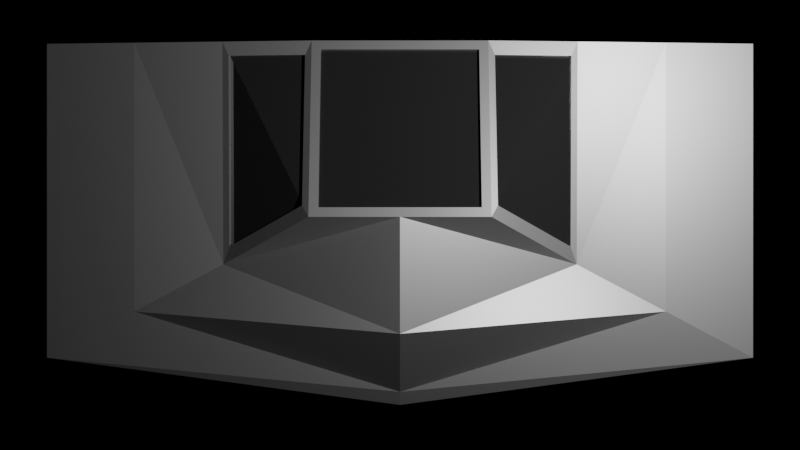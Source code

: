 # Source: ship_001.blend  (saved by Blender 3.4.6; exported with 4.5.12 LTS)
import bpy
from mathutils import Matrix  # noqa: F401  (used for matrix-valued properties, if any)

bpy.ops.wm.read_factory_settings(use_empty=True)
scene = bpy.context.scene
scene.name = 'Scene'

# ---- collections
col_collection = bpy.data.collections.new('Collection'); scene.collection.children.link(col_collection)

# ---- materials (node trees are filled in below, after node groups)
mat_hull = bpy.data.materials.new('Hull')
mat_hull.alpha_threshold = 0.0
mat_hull.use_transparent_shadow = False
mat_hull.roughness = 0.5
mat_hull.line_color = (0.0, 0.0, 0.0, 1.0)
mat_windows = bpy.data.materials.new('Windows')
mat_windows.use_transparent_shadow = False

# ---- material node trees
mat_hull.use_nodes = True; mat_hull.node_tree.nodes.clear()
_N = mat_hull.node_tree.nodes; _L = mat_hull.node_tree.links
n0 = _N.new('ShaderNodeOutputMaterial'); n0.name = 'Material Output'; n0.location = (300, 300)
n1 = _N.new('ShaderNodeBsdfPrincipled'); n1.name = 'Principled BSDF'; n1.location = (10, 300)
n1.distribution = 'GGX'
n1.subsurface_method = 'RANDOM_WALK_SKIN'
n1.inputs[0].default_value = (0.6383, 0.6383, 0.6383, 1.0)
n1.inputs[1].default_value = 0.8187
n1.inputs[3].default_value = 1.45
n1.inputs[27].default_value = (0.0, 0.0, 0.0, 1.0)
n1.inputs[28].default_value = 1.0
_L.new(n1.outputs[0], n0.inputs[0])
n0.is_active_output = True
mat_windows.use_nodes = True; mat_windows.node_tree.nodes.clear()
_N = mat_windows.node_tree.nodes; _L = mat_windows.node_tree.links
n0 = _N.new('ShaderNodeBsdfPrincipled'); n0.name = 'Principled BSDF'; n0.location = (10, 300)
n0.distribution = 'GGX'
n0.subsurface_method = 'RANDOM_WALK_SKIN'
n0.inputs[0].default_value = (0.03106, 0.03106, 0.03106, 1.0)
n0.inputs[2].default_value = 0.1036
n0.inputs[3].default_value = 1.45
n0.inputs[13].default_value = 1.0
n0.inputs[27].default_value = (0.0, 0.0, 0.0, 1.0)
n0.inputs[28].default_value = 1.0
n1 = _N.new('ShaderNodeOutputMaterial'); n1.name = 'Material Output'; n1.location = (300, 300)
_L.new(n0.outputs[0], n1.inputs[0])
n1.is_active_output = True

# ---- world
world_world = bpy.data.worlds.new('World'); scene.world = world_world
world_world.use_nodes = True; world_world.node_tree.nodes.clear()
_N = world_world.node_tree.nodes; _L = world_world.node_tree.links
n0 = _N.new('ShaderNodeOutputWorld'); n0.name = 'World Output'; n0.location = (300, 300)
n0.is_active_output = True
world_world.color = (0.05088, 0.05088, 0.05088)
world_world.use_sun_shadow = False
world_world.sun_shadow_jitter_overblur = 0.0

# ---- cameras
cam_camera = bpy.data.cameras.new('Camera')
cam_camera.clip_end = 100.0
cam_camera.ortho_scale = 7.314

# ---- lights
light_light = bpy.data.lights.new('Light', 'POINT')
light_light.transmission_factor = 0.0
light_light.energy = 1000.0
light_light.shadow_soft_size = 0.1
light_light.shadow_maximum_resolution = 0.006
light_light.use_absolute_resolution = True

# ---- meshes
me_cube = bpy.data.meshes.new('Cube')
me_cube.from_pydata([(1.0, 1.0, 0.2315), (1.0, 1.0, -0.3741), (1.0, -1.0, 0.6868), (1.0, -1.0, -0.3741), (4.07, 1.0, 0.0), (4.07, -2.619, 0.0), (0.0, 1.0, -0.3741), (0.0, -1.0, 0.6868), (0.0, -1.0, -0.3741), (0.0, 1.0, 0.2315), (0.0, -3.163, 0.0), (0.0, 1.0, -0.3127), (3.402, 1.0, 0.0), (0.836, 1.0, -0.3127), (0.0, 1.0, 0.1701), (0.836, 1.0, 0.1701), (2.023, 1.0, 0.1543), (3.046, 1.0, 0.07715), (2.023, -1.54, 0.09048), (3.046, -2.08, 0.07715), (0.0, -2.28, 0.6464), (0.0, -3.001, 0.07715), (1.691, 1.0, 0.1134), (2.547, 1.0, 0.0567), (0.0, -0.8953, 0.6629), (0.8953, 0.8953, 0.2553), (0.8953, -0.8953, 0.6629), (0.0, 0.8953, 0.2553), (0.0, -0.9049, 0.6209), (0.8953, 0.8857, 0.2133), (0.8953, -0.9049, 0.6209), (0.0, 0.8857, 0.2133), (1.074, 0.8356, 0.24), (1.074, -0.8747, 0.6294), (1.949, 0.8356, 0.1741), (1.949, -1.336, 0.1195), (1.06, 0.8321, 0.1991), (1.06, -0.8782, 0.5884), (1.935, 0.8321, 0.1331), (1.935, -1.34, 0.07852)], [], [(0, 9, 27, 25), (6, 1, 3, 8), (2, 18, 35, 33), (1, 4, 5, 3), (3, 5, 10, 8), (18, 2, 7, 20), (4, 1, 13, 12), (17, 4, 12, 23), (9, 0, 15, 14), (1, 6, 11, 13), (0, 16, 22, 15), (16, 17, 23, 22), (5, 19, 21, 10), (19, 18, 20, 21), (4, 17, 19, 5), (17, 16, 18, 19), (7, 2, 26, 24), (2, 0, 25, 26), (25, 27, 31, 29), (26, 25, 29, 30), (24, 26, 30, 28), (29, 31, 28, 30), (35, 34, 38, 39), (18, 16, 34, 35), (0, 2, 33, 32), (16, 0, 32, 34), (38, 36, 37, 39), (34, 32, 36, 38), (33, 35, 39, 37), (32, 33, 37, 36)])
me_cube.polygons.foreach_set('material_index', [0, 0, 0, 0, 0, 0, 0, 0, 0, 0, 0, 0, 0, 0, 0, 0, 0, 0, 0, 0, 0, 1, 0, 0, 0, 0, 1, 0, 0, 0])
_uv = me_cube.uv_layers.new(name='UVMap')
_uv.uv.foreach_set('vector', [0.625, 0.5, 0.75, 0.5, 0.75, 0.5, 0.625, 0.5, 0.25, 0.5, 0.375, 0.5, 0.375, 0.75, 0.25, 0.75, 0.625, 0.75, 0.5833, 0.75, 0.5833, 0.75, 0.625, 0.75, 0.375, 0.5, 0.5, 0.5, 0.5, 0.75, 0.375, 0.75, 0.375, 0.75, 0.5, 0.75, 0.5, 0.875, 0.375, 0.875, 0.5833, 0.75, 0.625, 0.75, 0.625, 0.875, 0.5833, 0.875, 0.5, 0.5, 0.375, 0.5, 0.375, 0.5, 0.5, 0.5, 0.5417, 0.5, 0.5, 0.5, 0.5, 0.5, 0.5417, 0.5, 0.75, 0.5, 0.625, 0.5, 0.625, 0.5, 0.75, 0.5, 0.375, 0.5, 0.25, 0.5, 0.25, 0.5, 0.375, 0.5, 0.625, 0.5, 0.5833, 0.5, 0.5833, 0.5, 0.625, 0.5, 0.5833, 0.5, 0.5417, 0.5, 0.5417, 0.5, 0.5833, 0.5, 0.5, 0.75, 0.5417, 0.75, 0.5417, 0.875, 0.5, 0.875, 0.5417, 0.75, 0.5833, 0.75, 0.5833, 0.875, 0.5417, 0.875, 0.5, 0.5, 0.5417, 0.5, 0.5417, 0.75, 0.5, 0.75, 0.5417, 0.5, 0.5833, 0.5, 0.5833, 0.75, 0.5417, 0.75, 0.625, 0.875, 0.625, 0.75, 0.625, 0.75, 0.625, 0.875, 0.625, 0.75, 0.625, 0.5, 0.625, 0.5, 0.625, 0.75, 0.625, 0.5, 0.75, 0.5, 0.75, 0.5, 0.625, 0.5, 0.625, 0.75, 0.625, 0.5, 0.625, 0.5, 0.625, 0.75, 0.625, 0.875, 0.625, 0.75, 0.625, 0.75, 0.625, 0.875, 0.625, 0.5, 0.75, 0.5, 0.625, 0.875, 0.625, 0.75, 0.5833, 0.75, 0.5833, 0.5, 0.5833, 0.5, 0.5833, 0.75, 0.5833, 0.75, 0.5833, 0.5, 0.5833, 0.5, 0.5833, 0.75, 0.625, 0.5, 0.625, 0.75, 0.625, 0.75, 0.625, 0.5, 0.5833, 0.5, 0.625, 0.5, 0.625, 0.5, 0.5833, 0.5, 0.5833, 0.5, 0.625, 0.5, 0.625, 0.75, 0.5833, 0.75, 0.5833, 0.5, 0.625, 0.5, 0.625, 0.5, 0.5833, 0.5, 0.625, 0.75, 0.5833, 0.75, 0.5833, 0.75, 0.625, 0.75, 0.625, 0.5, 0.625, 0.75, 0.625, 0.75, 0.625, 0.5])
me_cube.materials.append(mat_hull)
me_cube.materials.append(mat_windows)
me_cube.use_mirror_vertex_groups = False
me_cube.update()

# ---- objects
ob_cube = bpy.data.objects.new('Cube', me_cube)
ob_light = bpy.data.objects.new('Light', light_light)
ob_camera = bpy.data.objects.new('Camera', cam_camera)

# ---- transforms, parenting, visibility, modifiers, constraints
ob_cube.location = (0.0, 0.0, 0.0)
ob_cube.lock_rotations_4d = False
ob_cube.empty_display_type = 'ARROWS'
ob_cube.lineart.crease_threshold = 0.0
_vg = ob_cube.vertex_groups.new(name='Windows')
_m = ob_cube.modifiers.new('Mirror', 'MIRROR')
ob_light.location = (4.076, 1.005, 5.904)
ob_light.rotation_euler = (0.6503, 0.05522, 1.866)
ob_light.lock_rotations_4d = False
ob_light.empty_display_type = 'ARROWS'
ob_light.color = (0.0, 0.0, 0.0, 0.0)
ob_light.lineart.crease_threshold = 0.0
ob_camera.location = (0.0, -1.089, 12.81)
ob_camera.lock_rotations_4d = False
ob_camera.empty_display_type = 'ARROWS'
ob_camera.color = (0.0, 0.0, 0.0, 0.0)
ob_camera.display_type = 'WIRE'
ob_camera.lineart.crease_threshold = 0.0

# ---- collection membership
col_collection.objects.link(ob_cube)
col_collection.objects.link(ob_light)
col_collection.objects.link(ob_camera)

# ---- scene / render settings (as saved in the file)
scene.camera = ob_camera
scene.frame_start = 1; scene.frame_end = 250; scene.frame_set(17)
scene.render.engine = 'BLENDER_EEVEE_NEXT'
scene.render.film_transparent = True
scene.render.use_single_layer = True
scene.cycles.sampling_pattern = 'TABULATED_SOBOL'
scene.cycles.use_light_tree = False
scene.cycles.use_guiding = True
scene.eevee.use_gtao = True
scene.view_settings.view_transform = 'Filmic'
bpy.context.view_layer.update()
